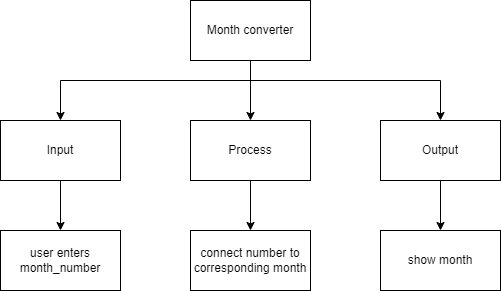

The diagram above was exported from draw.io. Its source (the exported page's mxGraphModel, read from the mxfile embedded in the PNG):
<mxGraphModel dx="651" dy="539" grid="1" gridSize="10" guides="1" tooltips="1" connect="1" arrows="1" fold="1" page="1" pageScale="1" pageWidth="827" pageHeight="1169" math="0" shadow="0">
  <root>
    <mxCell id="0" />
    <mxCell id="1" parent="0" />
    <mxCell id="6" style="edgeStyle=none;html=1;" parent="1" source="2" target="3" edge="1">
      <mxGeometry relative="1" as="geometry" />
    </mxCell>
    <mxCell id="7" style="edgeStyle=orthogonalEdgeStyle;html=1;entryX=0.5;entryY=0;entryDx=0;entryDy=0;rounded=0;" parent="1" target="4" edge="1">
      <mxGeometry relative="1" as="geometry">
        <mxPoint x="390" y="120" as="sourcePoint" />
      </mxGeometry>
    </mxCell>
    <mxCell id="8" style="edgeStyle=orthogonalEdgeStyle;rounded=0;html=1;" parent="1" source="2" target="5" edge="1">
      <mxGeometry relative="1" as="geometry">
        <Array as="points">
          <mxPoint x="390" y="120" />
          <mxPoint x="580" y="120" />
        </Array>
      </mxGeometry>
    </mxCell>
    <mxCell id="2" value="Month converter" style="rounded=0;whiteSpace=wrap;html=1;" parent="1" vertex="1">
      <mxGeometry x="330" y="40" width="120" height="60" as="geometry" />
    </mxCell>
    <mxCell id="22" style="edgeStyle=none;html=1;entryX=0.5;entryY=0;entryDx=0;entryDy=0;" edge="1" parent="1" source="3" target="17">
      <mxGeometry relative="1" as="geometry" />
    </mxCell>
    <mxCell id="3" value="Process" style="rounded=0;whiteSpace=wrap;html=1;" parent="1" vertex="1">
      <mxGeometry x="330" y="160" width="120" height="60" as="geometry" />
    </mxCell>
    <mxCell id="10" style="edgeStyle=orthogonalEdgeStyle;rounded=0;html=1;" parent="1" source="4" target="9" edge="1">
      <mxGeometry relative="1" as="geometry" />
    </mxCell>
    <mxCell id="4" value="Input" style="rounded=0;whiteSpace=wrap;html=1;" parent="1" vertex="1">
      <mxGeometry x="140" y="160" width="120" height="60" as="geometry" />
    </mxCell>
    <mxCell id="14" style="edgeStyle=orthogonalEdgeStyle;rounded=0;html=1;" parent="1" source="5" target="13" edge="1">
      <mxGeometry relative="1" as="geometry" />
    </mxCell>
    <mxCell id="5" value="Output" style="rounded=0;whiteSpace=wrap;html=1;" parent="1" vertex="1">
      <mxGeometry x="520" y="160" width="120" height="60" as="geometry" />
    </mxCell>
    <mxCell id="9" value="user enters month_number" style="rounded=0;whiteSpace=wrap;html=1;" parent="1" vertex="1">
      <mxGeometry x="140" y="270" width="120" height="60" as="geometry" />
    </mxCell>
    <mxCell id="13" value="show month" style="rounded=0;whiteSpace=wrap;html=1;" parent="1" vertex="1">
      <mxGeometry x="520" y="270" width="120" height="60" as="geometry" />
    </mxCell>
    <mxCell id="17" value="connect number to corresponding month" style="rounded=0;whiteSpace=wrap;html=1;" parent="1" vertex="1">
      <mxGeometry x="330" y="270" width="120" height="60" as="geometry" />
    </mxCell>
  </root>
</mxGraphModel>